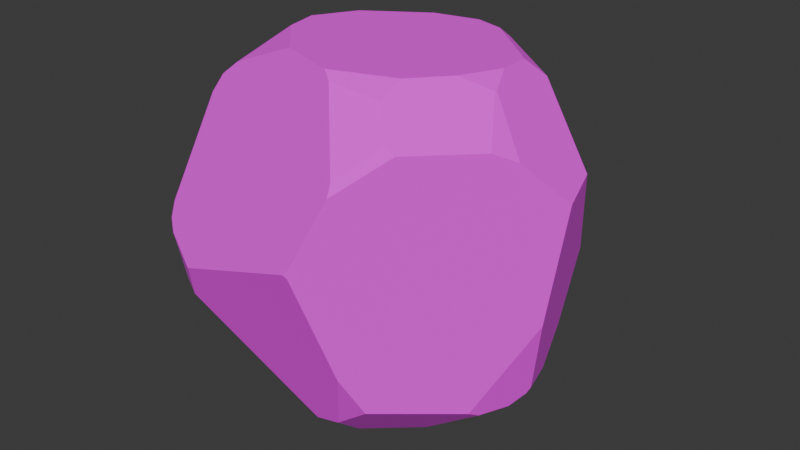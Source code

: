 # Source: rock.blend  (saved by Blender 5.1.30; exported with 4.5.12 LTS)
import bpy
from mathutils import Matrix  # noqa: F401  (used for matrix-valued properties, if any)

bpy.ops.wm.read_factory_settings(use_empty=True)
scene = bpy.context.scene
scene.name = 'Scene'

# ---- collections
col_collection = bpy.data.collections.new('Collection'); scene.collection.children.link(col_collection)

# ---- images (referenced by path relative to the original .blend; pixels are not part of the script)
import os
ASSET_DIR = os.environ.get("B2B_ASSET_DIR", "")  # directory of the original .blend (textures are referenced by path, not embedded)
HERE = os.path.dirname(os.path.abspath(__file__))  # packed textures are extracted next to this script under _unpacked/

def load_image(name, relpath, width, height, colorspace="sRGB"):
    """Load a texture the original file referenced (path relative to the .blend, or extracted next to this script)."""
    p = next((c for c in (os.path.join(HERE, relpath), os.path.join(ASSET_DIR, relpath)) if relpath and os.path.exists(c)), "")
    if p:
        img = bpy.data.images.load(p, check_existing=True)
        img.name = name
    else:  # same state as the original file: an image datablock whose file is absent (Cycles renders it pink)
        img = bpy.data.images.new(name, width, height)
        img.source = "FILE"
        img.filepath = "//" + (relpath or name)
    img.colorspace_settings.name = colorspace
    return img
img_rock060_1k_jpg_color_jpg = load_image('Rock060_1K-JPG_Color.jpg', 'Rock060_1K-JPG_Color.jpg', 1024, 1024, 'sRGB')

# ---- materials (node trees are filled in below, after node groups)
mat_none = bpy.data.materials.new('None')
mat_none.roughness = 1.0

# ---- material node trees
mat_none.use_nodes = True; mat_none.node_tree.nodes.clear()
_N = mat_none.node_tree.nodes; _L = mat_none.node_tree.links
n0 = _N.new('ShaderNodeBsdfPrincipled'); n0.name = 'Generico BSDF'; n0.location = (0, 300)
n0.inputs[2].default_value = 1.0
n0.inputs[13].default_value = 0.8
n1 = _N.new('ShaderNodeOutputMaterial'); n1.name = 'Uscita Materiale'; n1.location = (280, 300)
n2 = _N.new('ShaderNodeTexImage'); n2.name = 'Texture Immagine'; n2.location = (-480, 300)
n2.image = img_rock060_1k_jpg_color_jpg
_L.new(n0.outputs[0], n1.inputs[0])
_L.new(n2.outputs[0], n0.inputs[0])
n1.is_active_output = True

# ---- world
world_world = bpy.data.worlds.new('World'); scene.world = world_world
world_world.use_nodes = True; world_world.node_tree.nodes.clear()
_N = world_world.node_tree.nodes; _L = world_world.node_tree.links
n0 = _N.new('ShaderNodeOutputWorld'); n0.name = 'World Output'; n0.location = (200, 100)
n1 = _N.new('ShaderNodeBackground'); n1.name = 'Background'; n1.location = (-200, 100)
n1.inputs[0].default_value = (0.05088, 0.05088, 0.05088, 1.0)
_L.new(n1.outputs[0], n0.inputs[0])
n0.is_active_output = True
world_world.color = (0.05088, 0.05088, 0.05088)
world_world.sun_shadow_jitter_overblur = 0.0

# ---- meshes
me_boulder = bpy.data.meshes.new('boulder')
me_boulder.from_pydata([(-0.5292, 0.4656, 0.1854), (-0.4245, 0.59, -0.0497), (-0.2826, 0.4761, -0.4935), (-0.2635, 0.1877, -0.6738), (-0.2703, 0.1007, -0.6936), (-0.2931, -0.01244, -0.6802), (-0.3008, 0.5352, -0.4168), (-0.3408, 0.5748, -0.2884), (-0.5705, 0.3623, 0.2544), (-0.6369, 0.08888, 0.3175), (0.02664, 0.5945, -0.4377), (-0.1297, 0.6002, -0.3865), (-0.3208, 0.6122, -0.211), (0.134, 0.5935, -0.4076), (0.3714, 0.5978, -0.1942), (-0.3458, 0.6263, 0.09199), (-0.383, 0.6211, -0.0416), (0.02049, -0.08229, -0.7335), (0.1621, 0.5665, -0.4264), (-0.06748, 0.4079, -0.6369), (-0.07638, 0.3695, -0.6554), (-0.04502, 0.06146, -0.7327), (-0.0243, 0.4554, -0.5916), (-0.5464, 0.01621, 0.4973), (-0.5404, 0.4048, 0.2794), (-0.5623, 0.06304, 0.4656), (0.07883, 0.6078, 0.3685), (0.2394, 0.3933, 0.5428), (-0.5058, -0.01463, 0.5282), (-0.5115, 0.4672, 0.2536), (-0.4477, 0.5188, 0.2454), (-0.1763, 0.6306, 0.2715), (0.03931, 0.629, 0.3434), (0.1767, 0.1442, 0.6632), (0.2465, 0.3551, 0.5668), (-0.3036, -0.6667, 0.02228), (0.07772, -0.6245, 0.3523), (0.02583, -0.6868, 0.2378), (-0.4472, -0.1695, 0.5296), (-0.6056, -0.1221, 0.3813), (-0.6484, -0.03237, 0.2957), (-0.4427, -0.575, -0.0605), (-0.5662, -0.2153, 0.3865), (-0.43, -0.5937, 0.02006), (0.01368, -0.09074, -0.7315), (-0.2209, -0.2036, -0.6784), (0.02542, -0.08741, -0.7317), (0.168, -0.5902, 0.3683), (0.3145, -0.6175, 0.189), (-0.2606, -0.6608, -0.1956), (-0.3612, -0.2472, -0.5953), (-0.4242, -0.5691, -0.1778), (-0.5122, -0.4386, -0.2615), (-0.4907, -0.4845, -0.225), (-0.2858, -0.2653, -0.6313), (-0.2537, -0.6596, -0.2022), (-0.2684, -0.6841, 0.001486), (0.2761, -0.7031, -0.004141), (-0.2593, -0.6617, -0.1943), (0.2125, -0.7066, 0.04637), (-0.07048, -0.7075, 0.1421), (-0.1894, -0.695, 0.07082), (0.2682, -0.7043, 0.009502), (-0.2512, -0.6614, -0.1996), (0.2761, -0.703, -0.004406), (0.2996, -0.4034, 0.4803), (0.434, 0.5672, 0.0418), (0.2487, 0.5783, 0.3389), (0.3417, 0.6117, 0.1031), (0.5231, 0.4382, 0.1741), (0.3603, 0.4609, 0.4063), (0.3262, 0.485, 0.412), (0.2488, 0.6201, 0.2458), (0.384, 0.5949, -0.1878), (0.4355, 0.5676, 0.03272), (0.3832, 0.5984, -0.1745), (0.4231, 0.5308, -0.2566), (0.5735, 0.3984, 0.1017), (0.3957, 0.6033, -0.05812), (0.1745, 0.1155, 0.6659), (0.1578, 0.1241, 0.6683), (-0.347, -0.0603, 0.6063), (-0.3716, -0.1827, 0.5686), (0.07579, -0.5303, 0.467), (0.179, -0.4967, 0.4784), (0.1827, -0.493, 0.4795), (0.2518, -0.2642, 0.5504), (0.5338, -0.472, -0.1648), (0.5298, -0.4729, -0.1769), (0.6723, 0.2421, -0.04121), (0.6265, 0.2736, -0.1981), (0.5452, -0.5014, 0.04839), (0.5741, -0.4684, -0.009009), (0.5046, -0.4952, 0.1601), (0.4942, -0.4706, 0.2021), (0.6311, -0.1765, 0.01141), (0.5833, -0.4469, -0.02084), (0.3426, -0.1809, -0.5415), (0.5066, -0.3685, -0.2947), (0.5083, -0.1071, -0.4026)], [], [(75, 73, 14), (69, 66, 68, 72, 67, 71, 70), (61, 35, 56), (53, 41, 43, 42, 39, 40, 52), (92, 96, 95, 94, 93, 91), (21, 4, 3, 20), (54, 50, 5, 45), (30, 31, 15), (30, 15, 16, 1, 0, 29), (1, 16, 12, 7), (7, 12, 11, 6), (3, 2, 19, 20), (6, 11, 10, 22, 19, 2), (13, 18, 22, 10), (46, 44, 17), (80, 79, 33), (82, 81, 28, 38), (8, 24, 29, 0), (9, 25, 24, 8), (39, 23, 25, 9, 40), (63, 64, 57, 62, 59, 60, 61, 56, 58), (53, 52, 50, 54, 55, 49, 51), (51, 41, 53), (38, 28, 23, 39, 42), (17, 44, 45, 5, 4, 21), (60, 59, 37), (83, 36, 47, 84), (5, 50, 52, 40, 9, 8, 0, 1, 7, 6, 2, 3, 4), (56, 35, 43, 41, 51, 49, 58), (58, 49, 55, 63), (47, 36, 37, 59, 62, 48), (85, 86, 79, 80, 81, 82, 83, 84), (27, 34, 70, 71), (26, 27, 71, 67), (26, 67, 72, 32), (13, 10, 11, 12, 16, 15, 31, 32, 72, 68, 78, 75, 14), (66, 74, 78, 68), (66, 69, 77, 74), (14, 73, 76, 18, 13), (65, 86, 85), (42, 43, 35, 61, 60, 37, 36, 83, 82, 38), (23, 28, 81, 80, 33, 34, 27, 26, 32, 31, 30, 29, 24, 25), (95, 89, 77, 69, 70, 34, 33, 79, 86, 65, 94), (73, 75, 78, 74, 77, 89, 90, 76), (99, 98, 97), (92, 87, 96), (91, 57, 64, 88, 87, 92), (47, 48, 93, 94, 65, 85, 84), (48, 62, 57, 91, 93), (90, 89, 95, 96, 87, 88, 98, 99), (63, 55, 54, 45, 44, 46, 97, 98, 88, 64), (21, 20, 19, 22, 18, 76, 90, 99, 97, 46, 17)])
me_boulder.polygons.foreach_set('use_smooth', [True] * 52)
_k = set([(0, 1), (0, 8), (0, 29), (1, 7), (1, 16), (2, 3), (2, 6), (2, 19), (3, 4), (3, 20), (4, 5), (4, 21), (5, 45), (5, 50), (6, 7), (6, 11), (7, 12), (8, 9), (8, 24), (9, 25), (9, 40), (10, 11), (10, 13), (10, 22), (11, 12), (12, 16), (13, 14), (13, 18), (14, 73), (14, 75), (15, 16), (15, 30), (15, 31), (17, 21), (17, 44), (17, 46), (18, 22), (18, 76), (19, 20), (19, 22), (20, 21), (23, 25), (23, 28), (23, 39), (24, 25), (24, 29), (26, 27), (26, 32), (26, 67), (27, 34), (27, 71), (28, 38), (28, 81), (29, 30), (30, 31), (31, 32), (32, 72), (33, 34), (33, 79), (33, 80), (34, 70), (35, 43), (35, 56), (35, 61), (36, 37), (36, 47), (36, 83), (37, 59), (37, 60), (38, 42), (38, 82), (39, 40), (39, 42), (40, 52), (41, 43), (41, 51), (41, 53), (42, 43), (44, 45), (44, 46), (45, 54), (46, 97), (47, 48), (47, 84), (48, 62), (48, 93), (49, 51), (49, 55), (49, 58), (50, 52), (50, 54), (51, 53), (52, 53), (54, 55), (55, 63), (56, 58), (56, 61), (57, 62), (57, 64), (57, 91), (58, 63), (59, 60), (59, 62), (60, 61), (63, 64), (64, 88), (65, 85), (65, 86), (65, 94), (66, 68), (66, 69), (66, 74), (67, 71), (67, 72), (68, 72), (68, 78), (69, 70), (69, 77), (70, 71), (73, 75), (73, 76), (74, 77), (74, 78), (75, 78), (76, 90), (77, 89), (79, 80), (79, 86), (80, 81), (81, 82), (82, 83), (83, 84), (84, 85), (85, 86), (87, 88), (87, 92), (87, 96), (88, 98), (89, 90), (89, 95), (90, 99), (91, 92), (91, 93), (92, 96), (93, 94), (94, 95), (95, 96), (97, 98), (97, 99), (98, 99)])
me_boulder.attributes.new('sharp_edge', 'BOOLEAN', 'EDGE').data.foreach_set('value', [ (min(e.vertices), max(e.vertices)) in _k for e in me_boulder.edges])
_uv = me_boulder.uv_layers.new(name='UVMap')
_uv.uv.foreach_set('vector', [0.5865, 0.6895, 0.5901, 0.6887, 0.5918, 0.6941, 0.5117, 0.5668, 0.5341, 0.6488, 0.5114, 0.685, 0.4655, 0.6944, 0.445, 0.6649, 0.441, 0.6023, 0.4463, 0.5867, 0.05007, 0.2196, 0.04181, 0.274, 0.0333, 0.2595, 0.9986, 0.4139, 1.031, 0.3532, 1.049, 0.3364, 1.151, 0.4858, 1.154, 0.53, 1.141, 0.5819, 0.993, 0.4391, 0.6185, 0.1577, 0.6194, 0.1686, 0.5799, 0.2801, 0.508, 0.1234, 0.5349, 0.1155, 0.5997, 0.1314, 0.8133, 0.5898, 0.8587, 0.6426, 0.8511, 0.6783, 0.7869, 0.719, 0.8931, 0.4966, 0.9093, 0.5141, 0.8731, 0.6009, 0.8728, 0.5126, 0.2323, 0.81, 0.3509, 0.8102, 0.2713, 0.898, 0.2323, 0.81, 0.2713, 0.898, 0.1854, 0.9437, 0.1429, 0.9282, 0.1881, 0.8068, 0.2084, 0.7882, 1.143, 0.9282, 1.185, 0.9437, 0.8787, 0.9603, 0.8758, 0.9215, 0.8758, 0.9215, 0.8787, 0.9603, 0.738, 0.8637, 0.8371, 0.8661, 0.8511, 0.6783, 0.8342, 0.8238, 0.7792, 0.7331, 0.7869, 0.719, 0.8371, 0.8661, 0.738, 0.8637, 0.7013, 0.802, 0.7589, 0.7478, 0.7792, 0.7331, 0.8342, 0.8238, 0.6717, 0.7705, 0.6748, 0.7522, 0.7589, 0.7478, 0.7013, 0.802, 0.8126, 0.5184, 0.8153, 0.5192, 0.8132, 0.5214, 0.3553, 0.4661, 0.3582, 0.4597, 0.3611, 0.4714, 0.2085, 0.4478, 0.2294, 0.4899, 0.199, 0.5425, 0.1931, 0.4708, 0.1817, 0.7499, 0.1983, 0.7594, 0.2084, 0.7882, 0.1881, 0.8068, 0.1564, 0.6283, 0.1892, 0.5885, 0.1983, 0.7594, 0.1817, 0.7499, 0.1537, 0.53, 0.1918, 0.5637, 0.1892, 0.5885, 0.1564, 0.6283, 0.1408, 0.5819, 0.9779, 0.2877, 0.8543, 0.06109, 0.8544, 0.06099, 0.8678, 0.05654, 0.9475, 0.0563, 1.074, 0.1644, 1.05, 0.2196, 1.033, 0.2595, 0.9803, 0.2895, 0.9986, 0.4139, 0.993, 0.4391, 0.9093, 0.5141, 0.8931, 0.4966, 0.9776, 0.2894, 0.9802, 0.2903, 1.002, 0.363, 1.002, 0.363, 1.031, 0.3532, 0.9986, 0.4139, 0.1931, 0.4708, 0.199, 0.5425, 0.1918, 0.5637, 0.1537, 0.53, 0.151, 0.4858, 0.8132, 0.5214, 0.8153, 0.5192, 0.8728, 0.5126, 0.8731, 0.6009, 0.8587, 0.6426, 0.8133, 0.5898, 1.074, 0.1644, 0.9475, 0.0563, 1.129, 0.1292, 0.2483, 0.1888, 0.2043, 0.1386, 0.2552, 0.1231, 0.2921, 0.1786, 0.8731, 0.6009, 0.9093, 0.5141, 0.993, 0.4391, 1.141, 0.5819, 1.156, 0.6283, 1.182, 0.7499, 1.188, 0.8068, 1.143, 0.9282, 0.8758, 0.9215, 0.8371, 0.8661, 0.8342, 0.8238, 0.8511, 0.6783, 0.8587, 0.6426, 1.033, 0.2595, 1.042, 0.274, 1.049, 0.3364, 1.031, 0.3532, 1.002, 0.363, 0.9802, 0.2903, 0.9803, 0.2895, 0.9803, 0.2895, 0.9802, 0.2903, 0.9776, 0.2894, 0.9779, 0.2877, 1.255, 0.1231, 1.204, 0.1386, 1.129, 0.1292, 0.9475, 0.0563, 0.8678, 0.05654, 1.382, 0.03102, 0.2942, 0.1793, 0.3489, 0.2693, 0.3582, 0.4597, 0.3553, 0.4661, 0.2294, 0.4899, 0.2085, 0.4478, 0.2483, 0.1888, 0.2921, 0.1786, 0.4022, 0.5702, 0.3984, 0.5513, 0.4463, 0.5867, 0.441, 0.6023, 0.408, 0.7134, 0.4022, 0.5702, 0.441, 0.6023, 0.445, 0.6649, 0.408, 0.7134, 0.445, 0.6649, 0.4655, 0.6944, 0.4045, 0.7356, 0.6717, 0.7705, 0.7013, 0.802, 0.738, 0.8637, 0.8787, 0.9603, 0.1854, 0.9437, 0.2713, 0.898, 0.3509, 0.8102, 0.4045, 0.7356, 0.4655, 0.6944, 0.5114, 0.685, 0.5563, 0.6803, 0.5865, 0.6895, 0.5918, 0.6941, 0.5341, 0.6488, 0.5364, 0.6493, 0.5563, 0.6803, 0.5114, 0.685, 0.5341, 0.6488, 0.5117, 0.5668, 0.5315, 0.5469, 0.5364, 0.6493, 0.5918, 0.6941, 0.5901, 0.6887, 0.6096, 0.6594, 0.6748, 0.7522, 0.6717, 0.7705, 0.3526, 0.1946, 0.3489, 0.2693, 0.2942, 0.1793, 0.151, 0.4858, 0.04898, 0.3364, 0.04181, 0.274, 0.05007, 0.2196, 0.07356, 0.1644, 0.1291, 0.1292, 0.2043, 0.1386, 0.2483, 0.1888, 0.2085, 0.4478, 0.1931, 0.4708, 0.1918, 0.5637, 0.199, 0.5425, 0.2294, 0.4899, 0.3553, 0.4661, 0.3611, 0.4714, 0.3984, 0.5513, 0.4022, 0.5702, 0.408, 0.7134, 0.4045, 0.7356, 0.3509, 0.8102, 0.2323, 0.81, 0.2084, 0.7882, 0.1983, 0.7594, 0.1892, 0.5885, 0.5799, 0.2801, 0.5709, 0.4775, 0.5315, 0.5469, 0.5117, 0.5668, 0.4463, 0.5867, 0.3984, 0.5513, 0.3611, 0.4714, 0.3582, 0.4597, 0.3489, 0.2693, 0.3526, 0.1946, 0.508, 0.1234, 0.5901, 0.6887, 0.5865, 0.6895, 0.5563, 0.6803, 0.5364, 0.6493, 0.5315, 0.5469, 0.5709, 0.4775, 0.6042, 0.5109, 0.6096, 0.6594, 0.6906, 0.3854, 0.7026, 0.2535, 0.7487, 0.4003, 0.6185, 0.1577, 0.6813, 0.1852, 0.6194, 0.1686, 0.5997, 0.1314, 0.8544, 0.06099, 0.8543, 0.06109, 0.6857, 0.1879, 0.6813, 0.1852, 0.6185, 0.1577, 0.2552, 0.1231, 0.3823, 0.03102, 0.5349, 0.1155, 0.508, 0.1234, 0.3526, 0.1946, 0.2942, 0.1793, 0.2921, 0.1786, 0.3823, 0.03102, 0.8678, 0.05654, 0.8544, 0.06099, 0.5997, 0.1314, 0.5349, 0.1155, 0.6042, 0.5109, 0.5709, 0.4775, 0.5799, 0.2801, 0.6194, 0.1686, 0.6813, 0.1852, 0.6857, 0.1879, 0.7026, 0.2535, 0.6906, 0.3854, 0.9779, 0.2877, 0.9776, 0.2894, 0.8931, 0.4966, 0.8728, 0.5126, 0.8153, 0.5192, 0.8126, 0.5184, 0.7487, 0.4003, 0.7026, 0.2535, 0.6857, 0.1879, 0.8543, 0.06109, 0.8133, 0.5898, 0.7869, 0.719, 0.7792, 0.7331, 0.7589, 0.7478, 0.6748, 0.7522, 0.6096, 0.6594, 0.6042, 0.5109, 0.6906, 0.3854, 0.7487, 0.4003, 0.8126, 0.5184, 0.8132, 0.5214])
me_boulder.materials.append(mat_none)
me_boulder.update()
me_boulder.normals_split_custom_set([tuple(v) for v in zip(*[iter([0.3221, 0.9202, -0.2224, 0.3221, 0.9202, -0.2224, 0.3221, 0.9202, -0.2224, 0.58, 0.7431, 0.3339, 0.58, 0.7431, 0.3339, 0.58, 0.7431, 0.3339, 0.58, 0.7431, 0.3339, 0.58, 0.7431, 0.3339, 0.58, 0.7431, 0.3339, 0.58, 0.7431, 0.3339, -0.3221, -0.9202, 0.2225, -0.3221, -0.9202, 0.2225, -0.3221, -0.9202, 0.2225, -0.9208, -0.386, 0.05628, -0.9208, -0.386, 0.05628, -0.9208, -0.386, 0.05628, -0.9208, -0.386, 0.05628, -0.9208, -0.386, 0.05628, -0.9208, -0.386, 0.05628, -0.9208, -0.386, 0.05628, 0.9165, -0.2031, 0.3447, 0.9165, -0.2031, 0.3447, 0.9165, -0.2031, 0.3447, 0.9165, -0.2031, 0.3447, 0.9165, -0.2031, 0.3447, 0.9165, -0.2031, 0.3447, -0.1277, 0.2292, -0.965, -0.1277, 0.2292, -0.965, -0.1277, 0.2292, -0.965, -0.1277, 0.2292, -0.965, -0.4587, -0.1816, -0.8698, -0.4587, -0.1816, -0.8698, -0.4587, -0.1816, -0.8698, -0.4587, -0.1816, -0.8698, -0.3858, 0.8561, 0.3438, -0.3858, 0.8561, 0.3438, -0.3858, 0.8561, 0.3438, -0.6112, 0.779, 0.1401, -0.6112, 0.779, 0.1401, -0.6112, 0.779, 0.1401, -0.6112, 0.779, 0.1401, -0.6112, 0.779, 0.1401, -0.6112, 0.779, 0.1401, -0.5506, 0.7983, -0.2441, -0.5506, 0.7983, -0.2441, -0.5506, 0.7983, -0.2441, -0.5506, 0.7983, -0.2441, -0.2749, 0.8914, -0.3603, -0.2749, 0.8914, -0.3603, -0.2749, 0.8914, -0.3603, -0.2749, 0.8914, -0.3603, -0.3804, 0.4721, -0.7952, -0.3804, 0.4721, -0.7952, -0.3804, 0.4721, -0.7952, -0.3804, 0.4721, -0.7952, -0.1774, 0.7587, -0.6269, -0.1774, 0.7587, -0.6269, -0.1774, 0.7587, -0.6269, -0.1774, 0.7587, -0.6269, -0.1774, 0.7587, -0.6269, -0.1774, 0.7587, -0.6269, 0.2008, 0.6928, -0.6925, 0.2008, 0.6928, -0.6925, 0.2008, 0.6928, -0.6925, 0.2008, 0.6928, -0.6925, 0.06185, -0.2722, -0.9602, 0.06185, -0.2722, -0.9602, 0.06185, -0.2722, -0.9602, 0.1839, 0.07874, 0.9798, 0.1839, 0.07874, 0.9798, 0.1839, 0.07874, 0.9798, -0.4744, -0.1712, 0.8635, -0.4744, -0.1712, 0.8635, -0.4744, -0.1712, 0.8635, -0.4744, -0.1712, 0.8635, -0.8516, 0.4805, 0.2093, -0.8516, 0.4805, 0.2093, -0.8516, 0.4805, 0.2093, -0.8516, 0.4805, 0.2093, -0.8265, 0.3092, 0.4705, -0.8265, 0.3092, 0.4705, -0.8265, 0.3092, 0.4705, -0.8265, 0.3092, 0.4705, -0.8928, 0.003599, 0.4505, -0.8928, 0.003599, 0.4505, -0.8928, 0.003599, 0.4505, -0.8928, 0.003599, 0.4505, -0.8928, 0.003599, 0.4505, -0.03578, -0.9927, -0.1151, -0.03578, -0.9927, -0.1151, -0.03578, -0.9927, -0.1151, -0.03578, -0.9927, -0.1151, -0.03578, -0.9927, -0.1151, -0.03578, -0.9927, -0.1151, -0.03578, -0.9927, -0.1151, -0.03578, -0.9927, -0.1151, -0.03578, -0.9927, -0.1151, -0.4432, -0.6764, -0.5883, -0.4432, -0.6764, -0.5883, -0.4432, -0.6764, -0.5883, -0.4432, -0.6764, -0.5883, -0.4432, -0.6764, -0.5883, -0.4432, -0.6764, -0.5883, -0.4432, -0.6764, -0.5883, -0.7355, -0.6609, -0.1491, -0.7355, -0.6609, -0.1491, -0.7355, -0.6609, -0.1491, -0.7006, -0.2586, 0.6651, -0.7006, -0.2586, 0.6651, -0.7006, -0.2586, 0.6651, -0.7006, -0.2586, 0.6651, -0.7006, -0.2586, 0.6651, -0.1839, -0.07874, -0.9798, -0.1839, -0.07874, -0.9798, -0.1839, -0.07874, -0.9798, -0.1839, -0.07874, -0.9798, -0.1839, -0.07874, -0.9798, -0.1839, -0.07874, -0.9798, 0.05614, -0.986, 0.1568, 0.05614, -0.986, 0.1568, 0.05614, -0.986, 0.1568, 0.1774, -0.7587, 0.6269, 0.1774, -0.7587, 0.6269, 0.1774, -0.7587, 0.6269, 0.1774, -0.7587, 0.6269, -0.9302, 0.1484, -0.3356, -0.9302, 0.1484, -0.3356, -0.9302, 0.1484, -0.3356, -0.9302, 0.1484, -0.3356, -0.9302, 0.1484, -0.3356, -0.9302, 0.1484, -0.3356, -0.9302, 0.1484, -0.3356, -0.9302, 0.1484, -0.3356, -0.9302, 0.1484, -0.3356, -0.9302, 0.1484, -0.3356, -0.9302, 0.1484, -0.3356, -0.9302, 0.1484, -0.3356, -0.9302, 0.1484, -0.3356, -0.4953, -0.8602, -0.1212, -0.4953, -0.8602, -0.1212, -0.4953, -0.8602, -0.1212, -0.4953, -0.8602, -0.1212, -0.4953, -0.8602, -0.1212, -0.4953, -0.8602, -0.1212, -0.4953, -0.8602, -0.1212, -0.2241, -0.8891, -0.3992, -0.2241, -0.8891, -0.3992, -0.2241, -0.8891, -0.3992, -0.2241, -0.8891, -0.3992, 0.2749, -0.8914, 0.3603, 0.2749, -0.8914, 0.3603, 0.2749, -0.8914, 0.3603, 0.2749, -0.8914, 0.3603, 0.2749, -0.8914, 0.3603, 0.2749, -0.8914, 0.3603, -0.0104, -0.2929, 0.9561, -0.0104, -0.2929, 0.9561, -0.0104, -0.2929, 0.9561, -0.0104, -0.2929, 0.9561, -0.0104, -0.2929, 0.9561, -0.0104, -0.2929, 0.9561, -0.0104, -0.2929, 0.9561, -0.0104, -0.2929, 0.9561, 0.4886, 0.5281, 0.6945, 0.4886, 0.5281, 0.6945, 0.4886, 0.5281, 0.6945, 0.4886, 0.5281, 0.6945, 0.2386, 0.7137, 0.6586, 0.2386, 0.7137, 0.6586, 0.2386, 0.7137, 0.6586, 0.2386, 0.7137, 0.6586, 0.2241, 0.889, 0.3993, 0.2241, 0.889, 0.3993, 0.2241, 0.889, 0.3993, 0.2241, 0.889, 0.3993, 0.02194, 0.9988, -0.04456, 0.02194, 0.9988, -0.04456, 0.02194, 0.9988, -0.04456, 0.02194, 0.9988, -0.04456, 0.02194, 0.9988, -0.04456, 0.02194, 0.9988, -0.04456, 0.02194, 0.9988, -0.04456, 0.02194, 0.9988, -0.04456, 0.02194, 0.9988, -0.04456, 0.02194, 0.9988, -0.04456, 0.02194, 0.9988, -0.04456, 0.02194, 0.9988, -0.04456, 0.02194, 0.9988, -0.04456, 0.4953, 0.8603, 0.1212, 0.4953, 0.8603, 0.1212, 0.4953, 0.8603, 0.1212, 0.4953, 0.8603, 0.1212, 0.7355, 0.6609, 0.1491, 0.7355, 0.6609, 0.1491, 0.7355, 0.6609, 0.1491, 0.7355, 0.6609, 0.1491, 0.4181, 0.7708, -0.4806, 0.4181, 0.7708, -0.4806, 0.4181, 0.7708, -0.4806, 0.4181, 0.7708, -0.4806, 0.4181, 0.7708, -0.4806, 0.2685, -0.3581, 0.8943, 0.2685, -0.3581, 0.8943, 0.2685, -0.3581, 0.8943, -0.4178, -0.7052, 0.5728, -0.4178, -0.7052, 0.5728, -0.4178, -0.7052, 0.5728, -0.4178, -0.7052, 0.5728, -0.4178, -0.7052, 0.5728, -0.4178, -0.7052, 0.5728, -0.4178, -0.7052, 0.5728, -0.4178, -0.7052, 0.5728, -0.4178, -0.7052, 0.5728, -0.4178, -0.7052, 0.5728, -0.2756, 0.4735, 0.8366, -0.2756, 0.4735, 0.8366, -0.2756, 0.4735, 0.8366, -0.2756, 0.4735, 0.8366, -0.2756, 0.4735, 0.8366, -0.2756, 0.4735, 0.8366, -0.2756, 0.4735, 0.8366, -0.2756, 0.4735, 0.8366, -0.2756, 0.4735, 0.8366, -0.2756, 0.4735, 0.8366, -0.2756, 0.4735, 0.8366, -0.2756, 0.4735, 0.8366, -0.2756, 0.4735, 0.8366, -0.2756, 0.4735, 0.8366, 0.8184, -0.00827, 0.5746, 0.8184, -0.00827, 0.5746, 0.8184, -0.00827, 0.5746, 0.8184, -0.00827, 0.5746, 0.8184, -0.00827, 0.5746, 0.8184, -0.00827, 0.5746, 0.8184, -0.00827, 0.5746, 0.8184, -0.00827, 0.5746, 0.8184, -0.00827, 0.5746, 0.8184, -0.00827, 0.5746, 0.8184, -0.00827, 0.5746, 0.7916, 0.601, -0.1103, 0.7916, 0.601, -0.1103, 0.7916, 0.601, -0.1103, 0.7916, 0.601, -0.1103, 0.7916, 0.601, -0.1103, 0.7916, 0.601, -0.1103, 0.7916, 0.601, -0.1103, 0.7916, 0.601, -0.1103, 0.6867, -0.2813, -0.6703, 0.6867, -0.2813, -0.6703, 0.6867, -0.2813, -0.6703, 0.8517, -0.4805, -0.2093, 0.8517, -0.4805, -0.2093, 0.8517, -0.4805, -0.2093, 0.6112, -0.779, -0.1401, 0.6112, -0.779, -0.1401, 0.6112, -0.779, -0.1401, 0.6112, -0.779, -0.1401, 0.6112, -0.779, -0.1401, 0.6112, -0.779, -0.1401, 0.5156, -0.6776, 0.5244, 0.5156, -0.6776, 0.5244, 0.5156, -0.6776, 0.5244, 0.5156, -0.6776, 0.5244, 0.5156, -0.6776, 0.5244, 0.5156, -0.6776, 0.5244, 0.5156, -0.6776, 0.5244, 0.5506, -0.7983, 0.2441, 0.5506, -0.7983, 0.2441, 0.5506, -0.7983, 0.2441, 0.5506, -0.7983, 0.2441, 0.5506, -0.7983, 0.2441, 0.9443, -0.1309, -0.302, 0.9443, -0.1309, -0.302, 0.9443, -0.1309, -0.302, 0.9443, -0.1309, -0.302, 0.9443, -0.1309, -0.302, 0.9443, -0.1309, -0.302, 0.9443, -0.1309, -0.302, 0.9443, -0.1309, -0.302, 0.1922, -0.7154, -0.6718, 0.1922, -0.7154, -0.6718, 0.1922, -0.7154, -0.6718, 0.1922, -0.7154, -0.6718, 0.1922, -0.7154, -0.6718, 0.1922, -0.7154, -0.6718, 0.1922, -0.7154, -0.6718, 0.1922, -0.7154, -0.6718, 0.1922, -0.7154, -0.6718, 0.1922, -0.7154, -0.6718, 0.5515, 0.2555, -0.7941, 0.5515, 0.2555, -0.7941, 0.5515, 0.2555, -0.7941, 0.5515, 0.2555, -0.7941, 0.5515, 0.2555, -0.7941, 0.5515, 0.2555, -0.7941, 0.5515, 0.2555, -0.7941, 0.5515, 0.2555, -0.7941, 0.5515, 0.2555, -0.7941, 0.5515, 0.2555, -0.7941, 0.5515, 0.2555, -0.7941])] * 3)])

# ---- objects
ob_boulder = bpy.data.objects.new('boulder', me_boulder)

# ---- transforms, parenting, visibility, modifiers, constraints
ob_boulder.location = (0.0, 0.0, 0.0)
ob_boulder.rotation_euler = (1.571, -0.0, 0.0)

# ---- collection membership
col_collection.objects.link(ob_boulder)

# ---- scene / render settings (as saved in the file)
scene.frame_start = 1; scene.frame_end = 250; scene.frame_set(1)
scene.render.engine = 'BLENDER_EEVEE_NEXT'
scene.render.bake_bias = 0.0
scene.render.bake_samples = 0
scene.cycles.sampling_pattern = 'TABULATED_SOBOL'
scene.eevee.use_volume_custom_range = False
bpy.context.view_layer.update()

# ---- added for rendering (the .blend has no active camera and no usable light): camera, sun
cam_auto = bpy.data.cameras.new('AutoCamera')
cam_auto.lens = 50.0
cam_auto.sensor_width = 36.0
cam_auto.clip_end = 1000.0
ob_auto_camera = bpy.data.objects.new('AutoCamera', cam_auto)
scene.collection.objects.link(ob_auto_camera)
ob_auto_camera.location = (2.18175, -2.57117, 1.69737)
ob_auto_camera.rotation_euler = (1.09748, -7.21219e-08, 0.694738)
scene.camera = ob_auto_camera
light_auto_sun = bpy.data.lights.new('AutoSun', 'SUN')
light_auto_sun.energy = 3.0
light_auto_sun.angle = 0.0523599
ob_auto_sun = bpy.data.objects.new('AutoSun', light_auto_sun)
scene.collection.objects.link(ob_auto_sun)
ob_auto_sun.rotation_euler = (0.872665, 0.174533, 0.523599)
bpy.context.view_layer.update()
